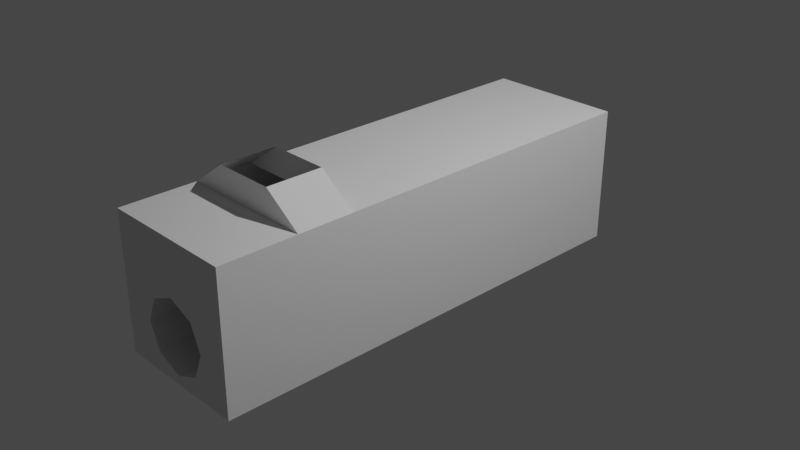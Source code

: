 # Source: ht2_kiboIVA.blend  (saved by Blender 3.1.7; exported with 4.5.12 LTS)
import bpy
from mathutils import Matrix  # noqa: F401  (used for matrix-valued properties, if any)

bpy.ops.wm.read_factory_settings(use_empty=True)
scene = bpy.context.scene
scene.name = 'Scene'

# ---- collections
col_collection = bpy.data.collections.new('Collection'); scene.collection.children.link(col_collection)

# ---- world
world_world = bpy.data.worlds.new('World'); scene.world = world_world
world_world.use_nodes = True; world_world.node_tree.nodes.clear()
_N = world_world.node_tree.nodes; _L = world_world.node_tree.links
n0 = _N.new('ShaderNodeOutputWorld'); n0.name = 'World Output'; n0.location = (300, 300)
n1 = _N.new('ShaderNodeBackground'); n1.name = 'Background'; n1.location = (10, 300)
n1.inputs[0].default_value = (0.05088, 0.05088, 0.05088, 1.0)
_L.new(n1.outputs[0], n0.inputs[0])
n0.is_active_output = True
world_world.color = (0.05088, 0.05088, 0.05088)
world_world.use_sun_shadow = False
world_world.sun_shadow_jitter_overblur = 0.0

# ---- cameras
cam_camera = bpy.data.cameras.new('Camera')
cam_camera.clip_end = 100.0
cam_camera.ortho_scale = 7.314

# ---- lights
light_light = bpy.data.lights.new('Light', 'POINT')
light_light.transmission_factor = 0.0
light_light.energy = 1000.0
light_light.shadow_soft_size = 0.1
light_light.shadow_maximum_resolution = 0.006
light_light.use_absolute_resolution = True

# ---- meshes
me_shellcollider_collider = bpy.data.meshes.new('shellCollider.collider')
me_shellcollider_collider.from_pydata([(-0.3175, 2.364, -0.3175), (-0.3175, 2.67, -0.3175), (-0.3175, 2.67, 0.3175), (-0.3175, 2.364, 0.3175), (0.3175, 2.364, -0.3175), (0.3175, 2.364, 0.3175), (0.3175, 2.67, -0.3175), (0.3175, 2.67, 0.3175), (-0.7462, 2.364, 0.7462), (-0.7462, 2.364, -0.7462), (0.7462, 2.364, -0.7462), (0.7462, 2.364, 0.7462), (-0.281, -2.695, -0.533), (0.281, -2.695, -0.533), (-0.281, -2.695, 0.0291), (0.281, -2.695, 0.0291), (-0.7462, -1.249, 0.7462), (-0.7462, -1.862, 0.7462), (0.7462, -1.249, 0.7462), (0.7462, -1.862, 0.7462), (-0.3307, -1.249, 1.044), (-0.3307, -1.862, 1.044), (0.3307, -1.249, 1.044), (0.3307, -1.862, 1.044), (-0.7462, -2.695, -0.7462), (0.7462, -2.695, -0.7462), (-0.7462, -2.695, 0.7462), (0.7462, -2.695, 0.7462), (1.737e-08, -2.695, -0.6494), (-1.737e-08, -2.695, 0.1455), (-0.3974, -2.695, -0.2519), (0.3974, -2.695, -0.2519), (-0.281, -1.624, -0.533), (0.281, -1.624, -0.533), (-0.281, -1.624, 0.0291), (0.281, -1.624, 0.0291), (1.737e-08, -1.624, -0.6494), (-1.737e-08, -1.624, 0.1455), (-0.3974, -1.624, -0.2519), (0.3974, -1.624, -0.2519)], [], [(12, 30, 38, 32), (6, 1, 0, 4), (9, 3, 8), (0, 3, 9), (2, 7, 5, 3), (9, 8, 16, 17, 26, 24), (0, 9, 10), (0, 10, 4), (8, 5, 11), (3, 5, 8), (11, 4, 10), (5, 4, 11), (11, 10, 25, 27, 19, 18), (10, 9, 24, 25), (2, 3, 0, 1), (17, 19, 27, 26), (7, 6, 4, 5), (8, 11, 18, 16), (19, 17, 21, 23), (18, 19, 23, 22), (17, 16, 20, 21), (16, 18, 22, 20), (12, 28, 13, 25, 24), (15, 29, 14, 26, 27), (14, 30, 12, 24, 26), (13, 31, 15, 27, 25), (29, 15, 35, 37), (14, 29, 37, 34), (15, 31, 39, 35), (28, 12, 32, 36), (30, 14, 34, 38), (31, 13, 33, 39), (13, 28, 36, 33), (35, 39, 33, 36, 32, 38, 34, 37)])
me_shellcollider_collider.use_remesh_fix_poles = True
me_shellcollider_collider.use_remesh_preserve_attributes = False
me_shellcollider_collider.update()

# ---- objects
ob_light = bpy.data.objects.new('Light', light_light)
ob_camera = bpy.data.objects.new('Camera', cam_camera)
ob_freeiva = bpy.data.objects.new('FreeIva', None)
ob_shellcollider = bpy.data.objects.new('shellCollider', me_shellcollider_collider)

# ---- transforms, parenting, visibility, modifiers, constraints
ob_light.location = (4.076, 1.005, 5.904)
ob_light.rotation_euler = (0.6503, 0.05522, 1.866)
ob_light.lock_rotations_4d = False
ob_light.empty_display_type = 'ARROWS'
ob_light.color = (0.0, 0.0, 0.0, 0.0)
ob_light.lineart.crease_threshold = 0.0
ob_camera.location = (7.359, -6.926, 4.958)
ob_camera.rotation_euler = (1.109, 0.0, 0.8149)
ob_camera.lock_rotations_4d = False
ob_camera.empty_display_type = 'ARROWS'
ob_camera.color = (0.0, 0.0, 0.0, 0.0)
ob_camera.display_type = 'WIRE'
ob_camera.lineart.crease_threshold = 0.0
ob_freeiva.location = (0.0, 0.0, 0.0)
ob_freeiva.rotation_mode = 'QUATERNION'
ob_freeiva.rotation_quaternion = (1.0, 0.0, 0.0, 0.0)
ob_shellcollider.parent = ob_freeiva
ob_shellcollider.location = (0.0, 0.0, 0.0)
ob_shellcollider.rotation_mode = 'QUATERNION'
ob_shellcollider.rotation_quaternion = (1.0, 0.0, 0.0, 0.0)

# ---- collection membership
col_collection.objects.link(ob_light)
col_collection.objects.link(ob_camera)
col_collection.objects.link(ob_freeiva)
col_collection.objects.link(ob_shellcollider)

# ---- scene / render settings (as saved in the file)
scene.camera = ob_camera
scene.frame_start = 1; scene.frame_end = 250; scene.frame_set(1)
scene.render.engine = 'BLENDER_EEVEE_NEXT'
scene.cycles.sampling_pattern = 'TABULATED_SOBOL'
scene.cycles.use_light_tree = False
scene.view_settings.view_transform = 'Filmic'
bpy.context.view_layer.update()
